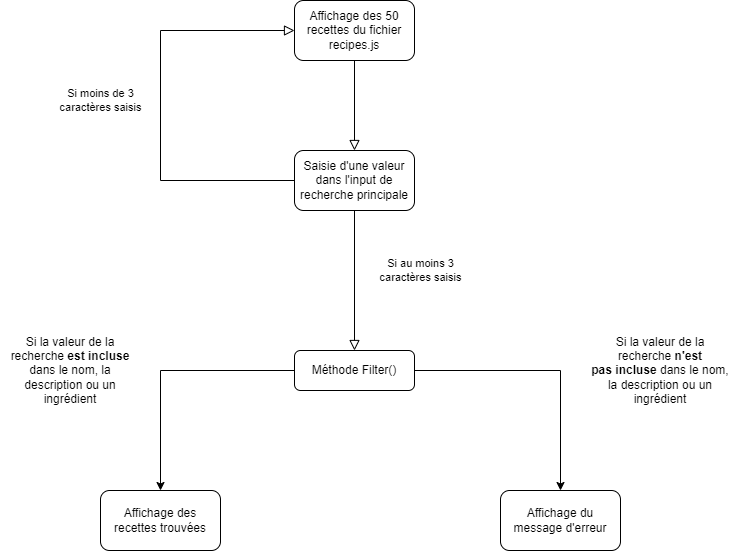

The diagram above was exported from draw.io. Its source (the exported page's mxGraphModel, read from the mxfile embedded in the PNG):
<mxGraphModel dx="912" dy="746" grid="1" gridSize="10" guides="1" tooltips="1" connect="1" arrows="1" fold="1" page="1" pageScale="1" pageWidth="827" pageHeight="1169" background="#ffffff" math="0" shadow="0">
  <root>
    <mxCell id="WIyWlLk6GJQsqaUBKTNV-0" />
    <mxCell id="WIyWlLk6GJQsqaUBKTNV-1" parent="WIyWlLk6GJQsqaUBKTNV-0" />
    <mxCell id="WIyWlLk6GJQsqaUBKTNV-2" value="" style="rounded=0;html=1;jettySize=auto;orthogonalLoop=1;fontSize=11;endArrow=block;endFill=0;endSize=8;strokeWidth=1;shadow=0;labelBackgroundColor=none;edgeStyle=orthogonalEdgeStyle;strokeColor=#000000;entryX=0.5;entryY=0;entryDx=0;entryDy=0;" parent="WIyWlLk6GJQsqaUBKTNV-1" source="WIyWlLk6GJQsqaUBKTNV-3" target="LmJI5XvPWRT3lXQl_qu5-0" edge="1">
      <mxGeometry relative="1" as="geometry">
        <mxPoint x="414" y="220" as="targetPoint" />
      </mxGeometry>
    </mxCell>
    <mxCell id="WIyWlLk6GJQsqaUBKTNV-3" value="Affichage des 50 recettes du fichier recipes.js" style="rounded=1;whiteSpace=wrap;html=1;fontSize=12;glass=0;strokeWidth=1;shadow=0;" parent="WIyWlLk6GJQsqaUBKTNV-1" vertex="1">
      <mxGeometry x="354" y="80" width="120" height="60" as="geometry" />
    </mxCell>
    <mxCell id="WIyWlLk6GJQsqaUBKTNV-4" value="&lt;font color=&quot;#000000&quot;&gt;Si moins de 3&lt;br&gt;caractères saisis&lt;/font&gt;" style="rounded=0;html=1;jettySize=auto;orthogonalLoop=1;fontSize=11;endArrow=block;endFill=0;endSize=8;strokeWidth=1;shadow=0;labelBackgroundColor=none;edgeStyle=orthogonalEdgeStyle;entryX=0;entryY=0.5;entryDx=0;entryDy=0;strokeColor=#000000;" parent="WIyWlLk6GJQsqaUBKTNV-1" target="WIyWlLk6GJQsqaUBKTNV-3" edge="1">
      <mxGeometry x="0.0239" y="60" relative="1" as="geometry">
        <mxPoint as="offset" />
        <mxPoint x="354" y="260" as="sourcePoint" />
        <mxPoint x="110" y="350" as="targetPoint" />
        <Array as="points">
          <mxPoint x="220" y="260" />
          <mxPoint x="220" y="110" />
        </Array>
      </mxGeometry>
    </mxCell>
    <mxCell id="WIyWlLk6GJQsqaUBKTNV-5" value="&lt;font color=&quot;#000000&quot;&gt;Si au moins 3&lt;br&gt;caractères saisis&lt;/font&gt;" style="edgeStyle=orthogonalEdgeStyle;rounded=0;html=1;jettySize=auto;orthogonalLoop=1;fontSize=11;endArrow=block;endFill=0;endSize=8;strokeWidth=1;shadow=0;labelBackgroundColor=none;strokeColor=#000000;" parent="WIyWlLk6GJQsqaUBKTNV-1" target="WIyWlLk6GJQsqaUBKTNV-7" edge="1">
      <mxGeometry x="0.2728" y="66" relative="1" as="geometry">
        <mxPoint as="offset" />
        <mxPoint x="464" y="260" as="sourcePoint" />
        <Array as="points">
          <mxPoint x="414" y="260" />
        </Array>
      </mxGeometry>
    </mxCell>
    <mxCell id="WIyWlLk6GJQsqaUBKTNV-7" value="Méthode Filter()" style="rounded=1;whiteSpace=wrap;html=1;fontSize=12;glass=0;strokeWidth=1;shadow=0;" parent="WIyWlLk6GJQsqaUBKTNV-1" vertex="1">
      <mxGeometry x="354" y="430" width="120" height="40" as="geometry" />
    </mxCell>
    <mxCell id="LmJI5XvPWRT3lXQl_qu5-0" value="Saisie d'une valeur dans l'input de recherche principale" style="rounded=1;whiteSpace=wrap;html=1;" vertex="1" parent="WIyWlLk6GJQsqaUBKTNV-1">
      <mxGeometry x="354" y="230" width="120" height="60" as="geometry" />
    </mxCell>
    <mxCell id="LmJI5XvPWRT3lXQl_qu5-1" value="Affichage des recettes trouvées" style="rounded=1;whiteSpace=wrap;html=1;" vertex="1" parent="WIyWlLk6GJQsqaUBKTNV-1">
      <mxGeometry x="160" y="570" width="120" height="60" as="geometry" />
    </mxCell>
    <mxCell id="LmJI5XvPWRT3lXQl_qu5-2" value="Affichage du message d'erreur" style="rounded=1;whiteSpace=wrap;html=1;" vertex="1" parent="WIyWlLk6GJQsqaUBKTNV-1">
      <mxGeometry x="560" y="570" width="120" height="60" as="geometry" />
    </mxCell>
    <mxCell id="LmJI5XvPWRT3lXQl_qu5-3" value="" style="endArrow=classic;html=1;rounded=0;entryX=0.5;entryY=0;entryDx=0;entryDy=0;exitX=0;exitY=0.5;exitDx=0;exitDy=0;strokeColor=#000000;" edge="1" parent="WIyWlLk6GJQsqaUBKTNV-1" source="WIyWlLk6GJQsqaUBKTNV-7" target="LmJI5XvPWRT3lXQl_qu5-1">
      <mxGeometry width="50" height="50" relative="1" as="geometry">
        <mxPoint x="330" y="480" as="sourcePoint" />
        <mxPoint x="450" y="500" as="targetPoint" />
        <Array as="points">
          <mxPoint x="220" y="450" />
        </Array>
      </mxGeometry>
    </mxCell>
    <mxCell id="LmJI5XvPWRT3lXQl_qu5-4" value="" style="endArrow=classic;html=1;rounded=0;exitX=1;exitY=0.5;exitDx=0;exitDy=0;entryX=0.5;entryY=0;entryDx=0;entryDy=0;strokeColor=#000000;" edge="1" parent="WIyWlLk6GJQsqaUBKTNV-1" source="WIyWlLk6GJQsqaUBKTNV-7" target="LmJI5XvPWRT3lXQl_qu5-2">
      <mxGeometry width="50" height="50" relative="1" as="geometry">
        <mxPoint x="400" y="550" as="sourcePoint" />
        <mxPoint x="450" y="500" as="targetPoint" />
        <Array as="points">
          <mxPoint x="620" y="450" />
        </Array>
      </mxGeometry>
    </mxCell>
    <mxCell id="LmJI5XvPWRT3lXQl_qu5-5" value="&lt;font color=&quot;#000000&quot;&gt;Si la valeur de la recherche&amp;nbsp;&lt;b&gt;est incluse&lt;/b&gt; dans le nom, la description ou un ingrédient&lt;/font&gt;" style="text;html=1;strokeColor=none;fillColor=none;align=center;verticalAlign=middle;whiteSpace=wrap;rounded=0;" vertex="1" parent="WIyWlLk6GJQsqaUBKTNV-1">
      <mxGeometry x="60" y="410" width="140" height="80" as="geometry" />
    </mxCell>
    <mxCell id="LmJI5XvPWRT3lXQl_qu5-6" value="&lt;font color=&quot;#000000&quot;&gt;Si la valeur de la recherche &lt;b&gt;n'est pas&amp;nbsp;incluse&lt;/b&gt; dans le nom, la description ou un ingrédient&lt;/font&gt;" style="text;html=1;strokeColor=none;fillColor=none;align=center;verticalAlign=middle;whiteSpace=wrap;rounded=0;" vertex="1" parent="WIyWlLk6GJQsqaUBKTNV-1">
      <mxGeometry x="650" y="410" width="140" height="80" as="geometry" />
    </mxCell>
  </root>
</mxGraphModel>